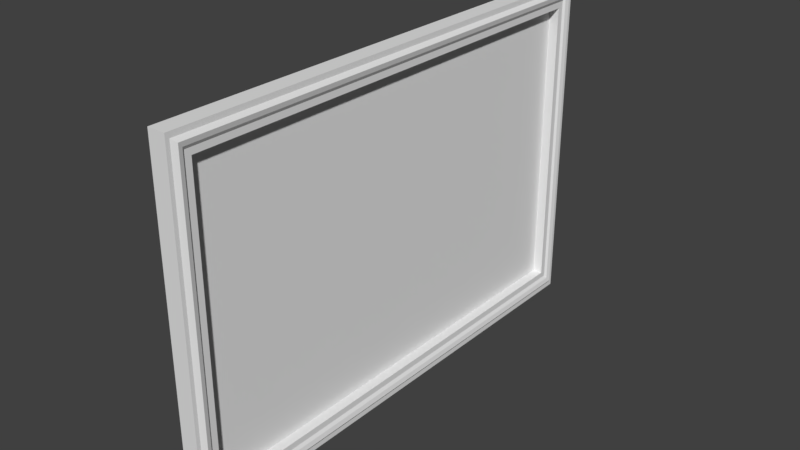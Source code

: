 # Source: tableau.blend  (saved by Blender 2.79.0; exported with 4.5.12 LTS)
import bpy
from mathutils import Matrix  # noqa: F401  (used for matrix-valued properties, if any)

bpy.ops.wm.read_factory_settings(use_empty=True)
scene = bpy.context.scene
scene.name = 'Scene'

# ---- collections
col_collection_1 = bpy.data.collections.new('Collection 1'); scene.collection.children.link(col_collection_1)

# ---- world
world_world = bpy.data.worlds.new('World'); scene.world = world_world
world_world.color = (0.05088, 0.05088, 0.05088)
world_world.use_sun_shadow = False
world_world.sun_shadow_jitter_overblur = 0.0
world_world.cycles.sampling_method = 'MANUAL'

# ---- meshes
me_plane = bpy.data.meshes.new('Plane')
me_plane.from_pydata([(-1.0, -1.0, 0.0151), (1.0, -1.0, 0.0151), (-1.0, 1.0, 0.0151), (1.0, 1.0, 0.0151), (-0.8649, 0.917, 0.0151), (-0.8649, -0.917, 0.0151), (0.8649, -0.917, 0.0151), (0.8649, 0.917, 0.0151), (-0.9696, -0.9852, 0.0151), (-0.9696, 0.9852, 0.0151), (0.9696, -0.9852, 0.0151), (0.9696, 0.9852, 0.0151), (-0.9009, -0.9426, 0.0151), (0.9009, -0.9426, 0.0151), (0.9009, 0.9426, 0.0151), (-0.9009, 0.9426, 0.0151), (-0.9197, 0.9506, 0.02598), (-0.9473, 0.9676, 0.03222), (-0.9473, -0.9676, 0.03222), (-0.9197, -0.9506, 0.02598), (0.9473, -0.9676, 0.03222), (0.9197, -0.9506, 0.02598), (0.9473, 0.9676, 0.03222), (0.9197, 0.9506, 0.02598), (-1.0, -1.0, -0.08763), (1.0, -1.0, -0.08763), (-1.0, 1.0, -0.08763), (1.0, 1.0, -0.08763), (-0.8649, 0.917, -0.08763), (-0.8649, -0.917, -0.08763), (0.8649, -0.917, -0.08763), (0.8649, 0.917, -0.08763), (0.8649, 0.917, -0.04358), (-0.8649, 0.917, -0.04358), (-0.8649, -0.917, -0.04358), (0.8649, -0.917, -0.04358)], [], [(13, 12, 19, 21), (8, 9, 2, 0), (10, 8, 0, 1), (11, 10, 1, 3), (9, 11, 3, 2), (14, 13, 21, 23), (15, 14, 23, 16), (5, 4, 15, 12), (6, 5, 12, 13), (7, 6, 13, 14), (4, 7, 14, 15), (17, 22, 11, 9), (20, 18, 8, 10), (22, 20, 10, 11), (12, 15, 16, 19), (17, 18, 19, 16), (18, 20, 21, 19), (20, 22, 23, 21), (22, 17, 16, 23), (18, 17, 9, 8), (1, 0, 24, 25), (32, 33, 28, 31), (34, 35, 30, 29), (3, 1, 25, 27), (0, 2, 26, 24), (35, 32, 31, 30), (33, 34, 29, 28), (2, 3, 27, 26), (31, 27, 25, 30), (30, 25, 24, 29), (29, 24, 26, 28), (28, 26, 27, 31), (4, 5, 34, 33), (6, 7, 32, 35), (5, 6, 35, 34), (7, 4, 33, 32), (34, 35, 32, 33)])
me_plane.use_remesh_preserve_volume = False
me_plane.use_remesh_preserve_attributes = False
me_plane.use_mirror_vertex_groups = False
me_plane.update()

# ---- objects
ob_plane = bpy.data.objects.new('Plane', me_plane)

# ---- transforms, parenting, visibility, modifiers, constraints
ob_plane.location = (0.0, 0.0, 0.0)
ob_plane.rotation_euler = (-0.0, 1.571, 0.0)
ob_plane.scale = (1.0, 1.483, 1.0)
ob_plane.lineart.crease_threshold = 0.0

# ---- collection membership
col_collection_1.objects.link(ob_plane)

# ---- scene / render settings (as saved in the file)
scene.frame_start = 1; scene.frame_end = 250; scene.frame_set(1)
scene.render.engine = 'BLENDER_EEVEE_NEXT'
scene.render.resolution_percentage = 50
scene.render.dither_intensity = 0.0
scene.cycles.use_denoising = False
scene.cycles.samples = 128
scene.cycles.sampling_pattern = 'TABULATED_SOBOL'
scene.cycles.use_adaptive_sampling = False
scene.cycles.use_light_tree = False
scene.cycles.blur_glossy = 0.0
scene.cycles.sample_clamp_indirect = 0.0
scene.view_settings.view_transform = 'Standard'
bpy.context.view_layer.update()

# ---- added for rendering (the .blend has no active camera and no usable light): camera, sun
cam_auto = bpy.data.cameras.new('AutoCamera')
cam_auto.lens = 50.0
cam_auto.sensor_width = 36.0
cam_auto.clip_end = 1000.0
ob_auto_camera = bpy.data.objects.new('AutoCamera', cam_auto)
scene.collection.objects.link(ob_auto_camera)
ob_auto_camera.location = (3.28403, -3.97409, 2.64939)
ob_auto_camera.rotation_euler = (1.09748, -7.21219e-08, 0.694738)
scene.camera = ob_auto_camera
light_auto_sun = bpy.data.lights.new('AutoSun', 'SUN')
light_auto_sun.energy = 3.0
light_auto_sun.angle = 0.0523599
ob_auto_sun = bpy.data.objects.new('AutoSun', light_auto_sun)
scene.collection.objects.link(ob_auto_sun)
ob_auto_sun.rotation_euler = (0.872665, 0.174533, 0.523599)
bpy.context.view_layer.update()
